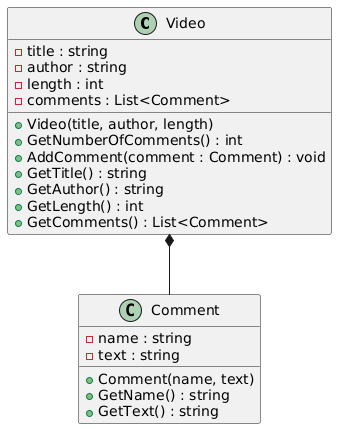

The diagram above was rendered by PlantUML. Its source (embedded in the PNG):
@startuml
class Video {
  - title : string
  - author : string
  - length : int
  - comments : List<Comment>
  + Video(title, author, length)
  + GetNumberOfComments() : int
  + AddComment(comment : Comment) : void
  + GetTitle() : string
  + GetAuthor() : string
  + GetLength() : int
  + GetComments() : List<Comment>
}

class Comment {
  - name : string
  - text : string
  + Comment(name, text)
  + GetName() : string
  + GetText() : string
}

Video *-- Comment
@enduml